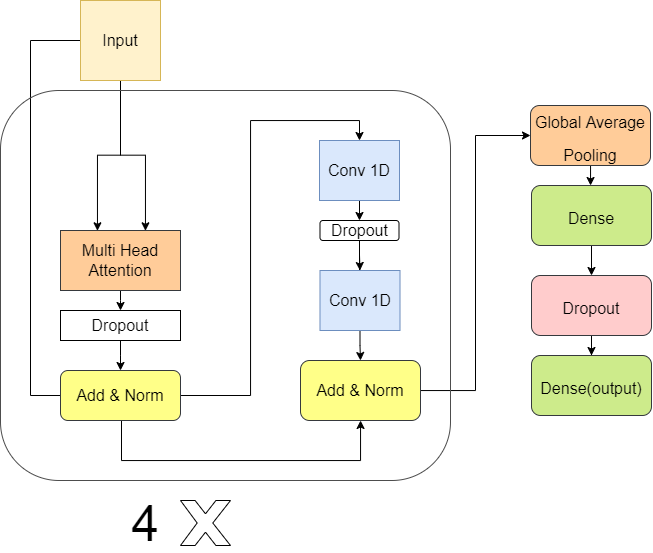

The diagram above was exported from draw.io. Its source (the exported page's mxGraphModel, read from the mxfile embedded in the PNG):
<mxGraphModel dx="1093" dy="609" grid="1" gridSize="10" guides="1" tooltips="1" connect="1" arrows="1" fold="1" page="1" pageScale="1" pageWidth="850" pageHeight="1100" math="0" shadow="0">
  <root>
    <mxCell id="0" />
    <mxCell id="1" parent="0" />
    <mxCell id="TuRCYtQf5A8aEyfLC8XC-5" style="edgeStyle=elbowEdgeStyle;rounded=0;orthogonalLoop=1;jettySize=auto;elbow=vertical;html=1;entryX=0.308;entryY=0.005;entryDx=0;entryDy=0;entryPerimeter=0;" edge="1" parent="1" source="TuRCYtQf5A8aEyfLC8XC-1" target="TuRCYtQf5A8aEyfLC8XC-4">
      <mxGeometry relative="1" as="geometry" />
    </mxCell>
    <mxCell id="TuRCYtQf5A8aEyfLC8XC-6" style="edgeStyle=elbowEdgeStyle;rounded=0;orthogonalLoop=1;jettySize=auto;elbow=vertical;html=1;entryX=0.708;entryY=0.005;entryDx=0;entryDy=0;entryPerimeter=0;" edge="1" parent="1" source="TuRCYtQf5A8aEyfLC8XC-1" target="TuRCYtQf5A8aEyfLC8XC-4">
      <mxGeometry relative="1" as="geometry" />
    </mxCell>
    <mxCell id="TuRCYtQf5A8aEyfLC8XC-16" style="edgeStyle=elbowEdgeStyle;rounded=0;orthogonalLoop=1;jettySize=auto;elbow=vertical;html=1;entryX=1;entryY=0.5;entryDx=0;entryDy=0;" edge="1" parent="1" source="TuRCYtQf5A8aEyfLC8XC-1" target="TuRCYtQf5A8aEyfLC8XC-11">
      <mxGeometry relative="1" as="geometry">
        <mxPoint x="300" y="390" as="targetPoint" />
        <Array as="points">
          <mxPoint x="110" y="100" />
          <mxPoint x="130" y="100" />
          <mxPoint x="120" y="90" />
          <mxPoint x="100" y="290" />
          <mxPoint x="300" y="160" />
        </Array>
      </mxGeometry>
    </mxCell>
    <mxCell id="TuRCYtQf5A8aEyfLC8XC-1" value="&lt;font style=&quot;font-size: 16px;&quot;&gt;Input&lt;/font&gt;" style="whiteSpace=wrap;html=1;aspect=fixed;fillColor=#fff2cc;strokeColor=#d6b656;" vertex="1" parent="1">
      <mxGeometry x="160" y="10" width="80" height="80" as="geometry" />
    </mxCell>
    <mxCell id="TuRCYtQf5A8aEyfLC8XC-8" style="edgeStyle=elbowEdgeStyle;rounded=0;orthogonalLoop=1;jettySize=auto;elbow=vertical;html=1;exitX=0.5;exitY=1;exitDx=0;exitDy=0;entryX=0.5;entryY=0;entryDx=0;entryDy=0;" edge="1" parent="1" source="TuRCYtQf5A8aEyfLC8XC-4" target="TuRCYtQf5A8aEyfLC8XC-7">
      <mxGeometry relative="1" as="geometry" />
    </mxCell>
    <mxCell id="TuRCYtQf5A8aEyfLC8XC-4" value="&lt;font style=&quot;font-size: 16px;&quot;&gt;Multi Head Attention&lt;/font&gt;" style="rounded=0;whiteSpace=wrap;html=1;fillColor=#ffcc99;strokeColor=#36393d;" vertex="1" parent="1">
      <mxGeometry x="140" y="240" width="120" height="60" as="geometry" />
    </mxCell>
    <mxCell id="TuRCYtQf5A8aEyfLC8XC-14" style="edgeStyle=elbowEdgeStyle;rounded=0;orthogonalLoop=1;jettySize=auto;elbow=vertical;html=1;exitX=0.5;exitY=1;exitDx=0;exitDy=0;" edge="1" parent="1" source="TuRCYtQf5A8aEyfLC8XC-7" target="TuRCYtQf5A8aEyfLC8XC-11">
      <mxGeometry relative="1" as="geometry" />
    </mxCell>
    <mxCell id="TuRCYtQf5A8aEyfLC8XC-7" value="&lt;font style=&quot;font-size: 16px;&quot;&gt;Dropout&lt;/font&gt;" style="rounded=0;whiteSpace=wrap;html=1;" vertex="1" parent="1">
      <mxGeometry x="140" y="320" width="120" height="30" as="geometry" />
    </mxCell>
    <mxCell id="TuRCYtQf5A8aEyfLC8XC-22" style="edgeStyle=elbowEdgeStyle;rounded=0;orthogonalLoop=1;jettySize=auto;elbow=vertical;html=1;entryX=0.5;entryY=0;entryDx=0;entryDy=0;" edge="1" parent="1" source="TuRCYtQf5A8aEyfLC8XC-10" target="TuRCYtQf5A8aEyfLC8XC-21">
      <mxGeometry relative="1" as="geometry" />
    </mxCell>
    <mxCell id="TuRCYtQf5A8aEyfLC8XC-10" value="&lt;font style=&quot;font-size: 16px;&quot;&gt;Conv 1D&lt;/font&gt;" style="rounded=0;whiteSpace=wrap;html=1;fillColor=#dae8fc;strokeColor=#6c8ebf;" vertex="1" parent="1">
      <mxGeometry x="399" y="150" width="80" height="60" as="geometry" />
    </mxCell>
    <mxCell id="TuRCYtQf5A8aEyfLC8XC-212" style="edgeStyle=orthogonalEdgeStyle;rounded=0;orthogonalLoop=1;jettySize=auto;html=1;fontSize=16;elbow=vertical;" edge="1" parent="1" source="TuRCYtQf5A8aEyfLC8XC-11" target="TuRCYtQf5A8aEyfLC8XC-28">
      <mxGeometry relative="1" as="geometry">
        <Array as="points">
          <mxPoint x="201" y="470" />
          <mxPoint x="440" y="470" />
        </Array>
      </mxGeometry>
    </mxCell>
    <mxCell id="TuRCYtQf5A8aEyfLC8XC-214" style="edgeStyle=orthogonalEdgeStyle;rounded=0;orthogonalLoop=1;jettySize=auto;html=1;entryX=0.5;entryY=0;entryDx=0;entryDy=0;fontSize=16;elbow=vertical;" edge="1" parent="1" source="TuRCYtQf5A8aEyfLC8XC-11" target="TuRCYtQf5A8aEyfLC8XC-10">
      <mxGeometry relative="1" as="geometry">
        <Array as="points">
          <mxPoint x="330" y="405" />
          <mxPoint x="330" y="130" />
          <mxPoint x="439" y="130" />
        </Array>
      </mxGeometry>
    </mxCell>
    <mxCell id="TuRCYtQf5A8aEyfLC8XC-11" value="&lt;font style=&quot;font-size: 16px;&quot;&gt;Add &amp;amp; Norm&lt;/font&gt;" style="rounded=1;whiteSpace=wrap;html=1;fillColor=#ffff88;strokeColor=#36393d;" vertex="1" parent="1">
      <mxGeometry x="140" y="380" width="120" height="50" as="geometry" />
    </mxCell>
    <mxCell id="TuRCYtQf5A8aEyfLC8XC-25" style="edgeStyle=elbowEdgeStyle;rounded=0;orthogonalLoop=1;jettySize=auto;elbow=vertical;html=1;" edge="1" parent="1" source="TuRCYtQf5A8aEyfLC8XC-21" target="TuRCYtQf5A8aEyfLC8XC-23">
      <mxGeometry relative="1" as="geometry" />
    </mxCell>
    <mxCell id="TuRCYtQf5A8aEyfLC8XC-39" value="" style="edgeStyle=elbowEdgeStyle;rounded=0;orthogonalLoop=1;jettySize=auto;elbow=vertical;html=1;" edge="1" parent="1" source="TuRCYtQf5A8aEyfLC8XC-21">
      <mxGeometry relative="1" as="geometry">
        <mxPoint x="439" y="330" as="targetPoint" />
      </mxGeometry>
    </mxCell>
    <mxCell id="TuRCYtQf5A8aEyfLC8XC-21" value="&lt;font style=&quot;font-size: 16px;&quot;&gt;Dropout&lt;/font&gt;" style="rounded=1;whiteSpace=wrap;html=1;" vertex="1" parent="1">
      <mxGeometry x="399.5" y="230" width="79" height="20" as="geometry" />
    </mxCell>
    <mxCell id="TuRCYtQf5A8aEyfLC8XC-26" style="edgeStyle=elbowEdgeStyle;rounded=0;orthogonalLoop=1;jettySize=auto;elbow=vertical;html=1;entryX=0.5;entryY=0;entryDx=0;entryDy=0;" edge="1" parent="1" source="TuRCYtQf5A8aEyfLC8XC-23" target="TuRCYtQf5A8aEyfLC8XC-28">
      <mxGeometry relative="1" as="geometry">
        <mxPoint x="440" y="370" as="targetPoint" />
        <Array as="points" />
      </mxGeometry>
    </mxCell>
    <mxCell id="TuRCYtQf5A8aEyfLC8XC-23" value="&lt;font style=&quot;font-size: 16px;&quot;&gt;Conv 1D&lt;/font&gt;" style="rounded=0;whiteSpace=wrap;html=1;fillColor=#dae8fc;strokeColor=#6c8ebf;" vertex="1" parent="1">
      <mxGeometry x="399.5" y="280" width="80" height="60" as="geometry" />
    </mxCell>
    <mxCell id="TuRCYtQf5A8aEyfLC8XC-211" style="edgeStyle=orthogonalEdgeStyle;rounded=0;orthogonalLoop=1;jettySize=auto;html=1;entryX=0;entryY=0.5;entryDx=0;entryDy=0;fontSize=16;elbow=vertical;" edge="1" parent="1" source="TuRCYtQf5A8aEyfLC8XC-28" target="TuRCYtQf5A8aEyfLC8XC-188">
      <mxGeometry relative="1" as="geometry" />
    </mxCell>
    <mxCell id="TuRCYtQf5A8aEyfLC8XC-28" value="&lt;font style=&quot;font-size: 16px;&quot;&gt;Add &amp;amp; Norm&lt;/font&gt;" style="rounded=1;whiteSpace=wrap;html=1;fillColor=#ffff88;strokeColor=#36393d;" vertex="1" parent="1">
      <mxGeometry x="380" y="370" width="120" height="60" as="geometry" />
    </mxCell>
    <mxCell id="TuRCYtQf5A8aEyfLC8XC-169" value="" style="verticalLabelPosition=bottom;verticalAlign=top;html=1;shape=mxgraph.basic.x" vertex="1" parent="1">
      <mxGeometry x="260" y="510" width="50" height="45" as="geometry" />
    </mxCell>
    <mxCell id="TuRCYtQf5A8aEyfLC8XC-170" value="&lt;sub style=&quot;&quot;&gt;&lt;font style=&quot;font-size: 50px;&quot;&gt;4&lt;/font&gt;&lt;/sub&gt;" style="text;html=1;align=center;verticalAlign=middle;resizable=0;points=[];autosize=1;strokeColor=none;fillColor=none;" vertex="1" parent="1">
      <mxGeometry x="205" y="517.5" width="40" height="30" as="geometry" />
    </mxCell>
    <mxCell id="TuRCYtQf5A8aEyfLC8XC-191" value="" style="edgeStyle=orthogonalEdgeStyle;rounded=0;orthogonalLoop=1;jettySize=auto;html=1;fontSize=12;elbow=vertical;" edge="1" parent="1" source="TuRCYtQf5A8aEyfLC8XC-188" target="TuRCYtQf5A8aEyfLC8XC-190">
      <mxGeometry relative="1" as="geometry" />
    </mxCell>
    <mxCell id="TuRCYtQf5A8aEyfLC8XC-188" value="&lt;font style=&quot;line-height: 0; font-size: 16px;&quot;&gt;Global Average Pooling&lt;/font&gt;" style="rounded=1;whiteSpace=wrap;html=1;fontSize=27;fillColor=#ffcc99;strokeColor=#36393d;" vertex="1" parent="1">
      <mxGeometry x="610" y="115" width="120" height="60" as="geometry" />
    </mxCell>
    <mxCell id="TuRCYtQf5A8aEyfLC8XC-193" value="" style="edgeStyle=orthogonalEdgeStyle;rounded=0;orthogonalLoop=1;jettySize=auto;html=1;fontSize=12;elbow=vertical;" edge="1" parent="1" source="TuRCYtQf5A8aEyfLC8XC-190" target="TuRCYtQf5A8aEyfLC8XC-192">
      <mxGeometry relative="1" as="geometry" />
    </mxCell>
    <mxCell id="TuRCYtQf5A8aEyfLC8XC-190" value="&lt;font style=&quot;font-size: 16px;&quot;&gt;Dense&lt;/font&gt;" style="whiteSpace=wrap;html=1;fontSize=27;fillColor=#cdeb8b;strokeColor=#36393d;rounded=1;" vertex="1" parent="1">
      <mxGeometry x="611" y="195" width="120" height="60" as="geometry" />
    </mxCell>
    <mxCell id="TuRCYtQf5A8aEyfLC8XC-195" value="" style="edgeStyle=orthogonalEdgeStyle;rounded=0;orthogonalLoop=1;jettySize=auto;html=1;fontSize=12;elbow=vertical;" edge="1" parent="1" source="TuRCYtQf5A8aEyfLC8XC-192" target="TuRCYtQf5A8aEyfLC8XC-194">
      <mxGeometry relative="1" as="geometry" />
    </mxCell>
    <mxCell id="TuRCYtQf5A8aEyfLC8XC-192" value="&lt;font style=&quot;font-size: 16px;&quot;&gt;Dropout&lt;/font&gt;" style="whiteSpace=wrap;html=1;fontSize=27;fillColor=#ffcccc;strokeColor=#36393d;rounded=1;" vertex="1" parent="1">
      <mxGeometry x="611" y="285" width="120" height="60" as="geometry" />
    </mxCell>
    <mxCell id="TuRCYtQf5A8aEyfLC8XC-194" value="&lt;font style=&quot;font-size: 16px;&quot;&gt;Dense(output)&lt;/font&gt;" style="whiteSpace=wrap;html=1;fontSize=27;fillColor=#cdeb8b;strokeColor=#36393d;rounded=1;" vertex="1" parent="1">
      <mxGeometry x="611" y="365" width="120" height="60" as="geometry" />
    </mxCell>
    <mxCell id="TuRCYtQf5A8aEyfLC8XC-219" value="" style="rounded=1;whiteSpace=wrap;html=1;labelBackgroundColor=#FFFFFF;fontSize=16;fillColor=none;strokeColor=#4D4D4D;perimeterSpacing=9;" vertex="1" parent="1">
      <mxGeometry x="80" y="100" width="450" height="390" as="geometry" />
    </mxCell>
  </root>
</mxGraphModel>